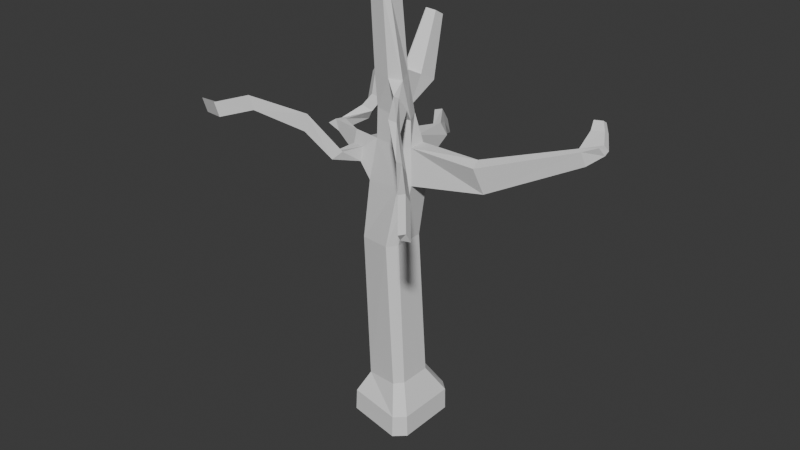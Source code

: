 # Source: tree.blend  (saved by Blender 4.5.90; exported with 4.5.12 LTS)
import bpy
from mathutils import Matrix  # noqa: F401  (used for matrix-valued properties, if any)

bpy.ops.wm.read_factory_settings(use_empty=True)
scene = bpy.context.scene
scene.name = 'Scene'

# ---- collections
col_collection = bpy.data.collections.new('Collection'); scene.collection.children.link(col_collection)

# ---- world
world_world = bpy.data.worlds.new('World'); scene.world = world_world
world_world.use_nodes = True; world_world.node_tree.nodes.clear()
_N = world_world.node_tree.nodes; _L = world_world.node_tree.links
n0 = _N.new('ShaderNodeOutputWorld'); n0.name = 'World Output'; n0.location = (200, 100)
n1 = _N.new('ShaderNodeBackground'); n1.name = 'Background'; n1.location = (-200, 100)
n1.inputs[0].default_value = (0.05088, 0.05088, 0.05088, 1.0)
_L.new(n1.outputs[0], n0.inputs[0])
n0.is_active_output = True
world_world.color = (0.05088, 0.05088, 0.05088)
world_world.sun_shadow_jitter_overblur = 0.0

# ---- meshes
me_cube_001 = bpy.data.meshes.new('Cube.001')
me_cube_001.from_pydata([(1.444, -1.158, -0.461), (1.047, -1.515, -0.4644), (1.065, 1.507, -0.4571), (1.448, 1.163, -0.4614), (-1.137, 1.233, -0.325), (-1.035, -1.164, -0.3639), (-1.079, -1.168, -1.233), (-0.684, -0.737, 0.4105), (-1.14, 1.252, -1.183), (-0.4793, 0.8509, 0.6366), (1.47, -1.157, -1.318), (1.049, -1.542, -1.319), (0.693, -1.052, 0.6366), (0.9583, -0.7231, 0.6366), (1.06, 1.523, -1.31), (1.469, 1.156, -1.313), (0.9682, 0.5253, 0.6366), (0.4145, 0.9259, 0.6366), (-1.005, -0.6393, 9.636), (-0.2487, 0.5027, 10.15), (0.5094, 0.5108, 10.1), (0.986, 0.2311, 10.06), (0.9915, -0.4383, 10.06), (0.7283, -0.6769, 10.08), (-0.6934, 0.7166, 6.333), (-0.9053, -0.7568, 6.186), (0.7037, 0.3935, 6.367), (0.6991, -0.7433, 6.367), (0.1473, 0.7923, 6.328), (0.4041, -1.086, 6.334), (1.103, 0.3212, 8.711), (-0.4513, 0.681, 8.568), (-1.078, -0.6809, 9.078), (1.103, -0.54, 8.711), (0.4904, 0.6946, 8.64), (0.7602, -0.8562, 8.665), (-0.4537, -0.4594, 11.19), (-0.2998, 0.3692, 11.21), (0.284, 0.3922, 11.15), (0.6604, 0.1646, 11.09), (0.9589, -0.4092, 11.03), (0.4578, -0.6196, 11.11), (-0.6326, -0.4435, 15.73), (-0.5385, 0.1401, 15.73), (-0.203, 0.1707, 15.73), (0.01435, 0.009172, 15.73), (0.01435, -0.4392, 15.73), (-0.1064, -0.5824, 15.73), (-0.009669, -0.6788, 15.23), (0.1462, -0.4939, 15.23), (0.1462, 0.08515, 15.23), (-0.6892, -0.4994, 15.2), (-0.1345, 0.2938, 15.23), (-0.5678, 0.2544, 15.23), (-0.4212, 0.3425, 12.42), (0.1939, -0.6686, 12.41), (0.649, -0.463, 12.38), (0.3714, 0.1564, 12.4), (-0.5527, -0.4753, 12.39), (0.05094, 0.3838, 12.42), (0.0271, 2.0, 11.59), (-0.4584, 1.986, 11.55), (-0.52, 0.9722, 12.14), (-0.3302, 2.909, 13.68), (-0.6007, 2.9, 13.65), (-0.6351, 2.334, 13.98), (-0.01806, 1.336, 11.97), (-0.4563, 0.9742, 12.14), (0.01452, 0.6133, 12.33), (-0.5995, 2.335, 13.99), (-0.358, 2.539, 13.89), (1.101, -0.7937, 11.53), (0.9015, -1.002, 11.57), (0.7437, -1.043, 12.02), (0.7995, -0.8383, 11.91), (3.573, -0.4279, 10.03), (3.454, -0.00178, 10.17), (3.595, 0.4296, 9.236), (3.794, -0.104, 9.053), (6.714, 0.9333, 11.03), (6.546, 1.083, 11.06), (6.633, 1.289, 10.56), (6.824, 1.088, 10.51), (7.181, 1.2, 11.21), (7.251, 1.387, 11.26), (7.325, 1.586, 11.02), (7.288, 1.43, 10.89), (6.519, 2.015, 11.17), (6.513, 1.779, 11.44), (6.984, 2.094, 11.35), (6.976, 1.861, 11.5), (6.435, 2.245, 11.49), (6.421, 2.08, 11.69), (6.764, 2.302, 11.61), (6.748, 2.135, 11.72), (-1.592, -0.432, 9.56), (-1.677, 0.2199, 9.565), (-1.8, 0.6417, 9.063), (-1.623, -0.4502, 9.308), (-2.96, 0.3411, 9.793), (-2.91, 0.5926, 9.813), (-2.948, 0.6407, 9.422), (-3.009, 0.3123, 9.396), (-3.243, 0.4181, 9.781), (-3.195, 0.6696, 9.757), (-3.514, 0.7177, 9.527), (-3.573, 0.3893, 9.555), (-2.66, 1.769, 9.83), (-2.851, 1.792, 9.484), (-3.025, 1.627, 10.02), (-3.215, 1.649, 9.673), (-2.919, 2.647, 10.0), (-3.105, 2.597, 9.654), (-3.204, 2.379, 10.19), (-3.389, 2.329, 9.843), (-4.295, 4.316, 10.43), (-4.43, 4.279, 10.18), (-4.503, 4.12, 10.57), (-4.638, 4.083, 10.32), (-0.4501, -0.5113, 10.07), (-0.6916, -0.6417, 8.463), (-1.824, -0.02587, 9.892), (-1.934, -0.09007, 9.005), (-1.273, -1.379, 9.609), (-1.556, -1.615, 9.32), (-1.805, -1.158, 9.427), (-2.115, -2.18, 11.03), (-2.243, -2.211, 10.37), (-2.536, -1.794, 10.52), (-3.704, -3.343, 11.66), (-3.596, -3.245, 11.12), (-3.907, -2.836, 11.25), (-4.791, -3.938, 11.32), (-4.673, -3.841, 10.78), (-4.561, -3.376, 11.01), (-5.77, -3.622, 11.16), (-5.652, -3.525, 10.63), (-5.539, -3.059, 10.86), (0.1144, 2.315, 9.906), (-0.1022, 2.158, 9.803), (0.01619, 2.329, 9.238), (0.2661, 2.511, 9.41), (-0.6464, 3.401, 9.926), (-0.8697, 3.225, 9.892), (-0.581, 2.908, 9.469), (-0.3352, 3.152, 9.54), (-0.9243, 4.102, 9.231), (-1.164, 3.964, 9.158), (-0.8782, 3.651, 8.73), (-0.6107, 3.849, 8.85), (1.997, -2.203, 11.41), (1.702, -2.244, 11.54), (1.724, -2.472, 11.89), (1.925, -2.3, 11.79), (2.911, -2.994, 10.55), (2.74, -3.259, 10.63), (2.784, -3.349, 11.04), (2.798, -3.091, 10.92), (4.35, -4.561, 10.61), (4.119, -4.777, 10.69), (4.25, -5.038, 10.99), (4.332, -4.769, 10.95), (5.018, -5.351, 9.836), (4.787, -5.567, 9.913), (4.917, -5.829, 10.22), (5.0, -5.559, 10.18)], [], [(16, 3, 2, 17), (9, 4, 5, 7), (1, 12, 7, 5), (8, 4, 2, 14), (15, 3, 0, 10), (12, 1, 0, 13), (3, 15, 14, 2), (1, 11, 10, 0), (8, 14, 15, 10, 11, 6), (19, 31, 97, 96), (17, 9, 24, 28), (4, 9, 17, 2), (3, 16, 13, 0), (23, 22, 40, 41), (16, 17, 28, 26), (22, 33, 78, 75), (31, 19, 139, 140), (35, 33, 22, 23), (30, 34, 20, 21), (7, 12, 29, 25), (12, 13, 27, 29), (9, 7, 25, 24), (24, 25, 120, 31), (25, 29, 35, 120), (26, 28, 34, 30), (119, 23, 41, 36), (29, 27, 33, 35), (28, 24, 31, 34), (19, 119, 36, 37), (27, 26, 30, 33), (51, 42, 43, 53), (22, 21, 39, 40), (21, 20, 38, 39), (74, 153, 150, 71), (20, 19, 37, 38), (1, 5, 6, 11), (48, 49, 46, 47), (56, 49, 48, 55), (49, 50, 45, 46), (50, 52, 44, 45), (52, 53, 43, 44), (59, 52, 50, 57), (57, 50, 49, 56), (58, 51, 53, 54), (55, 48, 51, 58), (51, 48, 47, 42), (55, 58, 36, 41), (41, 40, 71, 72), (37, 36, 58, 54), (40, 39, 57, 56), (39, 38, 59, 57), (38, 37, 61, 60), (60, 61, 64, 63), (37, 54, 62, 61), (66, 67, 68), (69, 67, 66, 70), (59, 38, 60, 66, 68), (62, 67, 69, 65), (66, 60, 63, 70), (54, 59, 68, 67, 62), (63, 64, 65, 69, 70), (150, 153, 157, 154), (61, 62, 65, 64), (40, 56, 74, 71), (56, 55, 73, 74), (73, 152, 153, 74), (72, 151, 152, 73), (30, 77, 78, 33), (21, 76, 77, 30), (75, 79, 80, 76), (78, 77, 81, 82), (76, 80, 81, 77), (78, 82, 79, 75), (79, 82, 86, 83), (80, 79, 83, 84), (82, 81, 85, 86), (85, 81, 87, 89), (83, 86, 85, 84), (88, 90, 94, 92), (84, 85, 89, 90), (80, 84, 90, 88), (81, 80, 88, 87), (91, 92, 94, 93), (87, 88, 92, 91), (89, 87, 91, 93), (90, 89, 93, 94), (44, 43, 42, 47, 46, 45), (4, 8, 6, 5), (35, 23, 119, 120), (122, 121, 99, 102), (119, 19, 96, 121), (32, 18, 123, 124), (31, 120, 122, 97), (101, 102, 106, 105), (121, 96, 100, 99), (97, 122, 102, 101), (96, 97, 101, 100), (106, 103, 104, 105), (104, 100, 107, 109), (102, 99, 103, 106), (99, 100, 104, 103), (108, 110, 114, 112), (100, 101, 108, 107), (101, 105, 110, 108), (105, 104, 109, 110), (113, 111, 115, 117), (107, 108, 112, 111), (109, 107, 111, 113), (110, 109, 113, 114), (115, 116, 118, 117), (114, 113, 117, 118), (112, 114, 118, 116), (111, 112, 116, 115), (18, 32, 120, 119), (98, 95, 121, 122), (95, 18, 119, 121), (32, 98, 122, 120), (125, 124, 127, 128), (98, 32, 124, 125), (123, 125, 128, 126), (128, 127, 130, 131), (124, 123, 126, 127), (128, 131, 129, 126), (134, 137, 135, 132), (129, 131, 134, 132), (130, 129, 132, 133), (131, 130, 133, 134), (136, 135, 137), (133, 132, 135, 136), (134, 133, 136, 137), (141, 140, 144, 145), (34, 31, 140, 141), (20, 34, 141, 138), (19, 20, 138, 139), (144, 148, 149, 145), (140, 139, 143, 144), (138, 141, 145, 142), (139, 138, 142, 143), (143, 147, 148, 144), (145, 149, 146, 142), (149, 148, 147, 146), (95, 98, 125), (18, 95, 125, 123), (53, 52, 59, 54), (13, 16, 26, 27), (126, 129, 130, 127), (142, 146, 147, 143), (22, 75, 76, 21), (152, 151, 155, 156), (154, 157, 161, 158), (151, 150, 154, 155), (153, 152, 156, 157), (156, 155, 159, 160), (159, 158, 162, 163), (161, 165, 162, 158), (155, 154, 158, 159), (157, 156, 160, 161), (163, 162, 165, 164), (160, 159, 163, 164), (161, 160, 164, 165), (71, 150, 151, 72), (55, 41, 72, 73)])
_uv = me_cube_001.uv_layers.new(name='UVMap')
_uv.uv.foreach_set('vector', [0.625, 0.5312, 0.5, 0.5312, 0.5, 0.4848, 0.6409, 0.4848, 0.625, 0.2812, 0.5, 0.2812, 0.5, 0.03116, 0.625, 0.03116, 0.5, 0.7652, 0.6409, 0.7652, 0.625, 0.03116, 0.5, 0.03116, 0.375, 0.2812, 0.5, 0.2812, 0.5, 0.4848, 0.3591, 0.4848, 0.375, 0.5312, 0.5, 0.5312, 0.5, 0.7188, 0.375, 0.7188, 0.6409, 0.7652, 0.5, 0.7652, 0.5, 0.7188, 0.625, 0.7188, 0.5, 0.5312, 0.375, 0.5312, 0.3591, 0.4848, 0.5, 0.4848, 0.5, 0.7652, 0.3591, 0.7652, 0.375, 0.7188, 0.5, 0.7188, 0.1562, 0.5, 0.3591, 0.4848, 0.375, 0.5312, 0.375, 0.7188, 0.3591, 0.7652, 0.125, 0.7188, 0.625, 0.2812, 0.625, 0.2812, 0.625, 0.2812, 0.625, 0.2812, 0.6409, 0.4848, 0.625, 0.2812, 0.625, 0.2812, 0.6409, 0.4848, 0.5, 0.2812, 0.625, 0.2812, 0.6409, 0.4848, 0.5, 0.4848, 0.5, 0.5312, 0.625, 0.5312, 0.625, 0.7188, 0.5, 0.7188, 0.6409, 0.7652, 0.625, 0.7188, 0.625, 0.7188, 0.6409, 0.7652, 0.625, 0.5312, 0.6409, 0.4848, 0.6409, 0.4848, 0.625, 0.5312, 0.625, 0.7188, 0.625, 0.7188, 0.625, 0.7188, 0.625, 0.7188, 0.625, 0.2812, 0.625, 0.2812, 0.625, 0.2812, 0.625, 0.2812, 0.6409, 0.7652, 0.625, 0.7188, 0.625, 0.7188, 0.6409, 0.7652, 0.625, 0.5312, 0.6409, 0.4848, 0.6409, 0.4848, 0.625, 0.5312, 0.625, 0.03116, 0.6409, 0.7652, 0.6409, 0.7652, 0.625, 0.03116, 0.6409, 0.7652, 0.625, 0.7188, 0.625, 0.7188, 0.6409, 0.7652, 0.625, 0.2812, 0.625, 0.03116, 0.625, 0.03116, 0.625, 0.2812, 0.625, 0.2812, 0.625, 0.03116, 0.625, 0.03116, 0.625, 0.2812, 0.625, 0.03116, 0.6409, 0.7652, 0.6409, 0.7652, 0.625, 0.03116, 0.625, 0.5312, 0.6409, 0.4848, 0.6409, 0.4848, 0.625, 0.5312, 0.625, 0.03116, 0.6409, 0.7652, 0.6409, 0.7652, 0.625, 0.03116, 0.6409, 0.7652, 0.625, 0.7188, 0.625, 0.7188, 0.6409, 0.7652, 0.6409, 0.4848, 0.625, 0.2812, 0.625, 0.2812, 0.6409, 0.4848, 0.625, 0.2812, 0.625, 0.03116, 0.625, 0.03116, 0.625, 0.2812, 0.625, 0.7188, 0.625, 0.5312, 0.625, 0.5312, 0.625, 0.7188, 0.625, 0.03116, 0.625, 0.03116, 0.625, 0.2812, 0.625, 0.2812, 0.625, 0.7188, 0.625, 0.5312, 0.625, 0.5312, 0.625, 0.7188, 0.625, 0.5312, 0.6409, 0.4848, 0.6409, 0.4848, 0.625, 0.5312, 0.625, 0.7188, 0.625, 0.7188, 0.625, 0.7188, 0.625, 0.7188, 0.6409, 0.4848, 0.625, 0.2812, 0.625, 0.2812, 0.6409, 0.4848, 0.5, 0.7652, 0.5, 0.03116, 0.375, 0.03116, 0.3591, 0.7652, 0.6409, 0.7652, 0.625, 0.7188, 0.625, 0.7188, 0.6409, 0.7652, 0.625, 0.7188, 0.625, 0.7188, 0.6409, 0.7652, 0.6409, 0.7652, 0.625, 0.7188, 0.625, 0.5312, 0.625, 0.5312, 0.625, 0.7188, 0.625, 0.5312, 0.6409, 0.4848, 0.6409, 0.4848, 0.625, 0.5312, 0.6409, 0.4848, 0.625, 0.2812, 0.625, 0.2812, 0.6409, 0.4848, 0.6409, 0.4848, 0.6409, 0.4848, 0.625, 0.5312, 0.625, 0.5312, 0.625, 0.5312, 0.625, 0.5312, 0.625, 0.7188, 0.625, 0.7188, 0.625, 0.03116, 0.625, 0.03116, 0.625, 0.2812, 0.625, 0.2812, 0.6409, 0.7652, 0.6409, 0.7652, 0.625, 0.03116, 0.625, 0.03116, 0.625, 0.03116, 0.6409, 0.7652, 0.6409, 0.7652, 0.625, 0.03116, 0.6409, 0.7652, 0.625, 0.03116, 0.625, 0.03116, 0.6409, 0.7652, 0.6409, 0.7652, 0.625, 0.7188, 0.625, 0.7188, 0.6409, 0.7652, 0.625, 0.2812, 0.625, 0.03116, 0.625, 0.03116, 0.625, 0.2812, 0.625, 0.7188, 0.625, 0.5312, 0.625, 0.5312, 0.625, 0.7188, 0.625, 0.5312, 0.6409, 0.4848, 0.6409, 0.4848, 0.625, 0.5312, 0.6409, 0.4848, 0.625, 0.2812, 0.625, 0.2812, 0.6409, 0.4848, 0.6409, 0.4848, 0.625, 0.2812, 0.625, 0.2812, 0.6409, 0.4848, 0.625, 0.2812, 0.625, 0.2812, 0.625, 0.2812, 0.625, 0.2812, 0.6409, 0.4848, 0.6285, 0.3255, 0.6409, 0.4848, 0.6272, 0.3088, 0.6285, 0.3255, 0.6409, 0.4848, 0.6409, 0.4848, 0.6409, 0.4848, 0.6409, 0.4848, 0.6409, 0.4848, 0.6409, 0.4848, 0.6409, 0.4848, 0.625, 0.2812, 0.6285, 0.3255, 0.6272, 0.3088, 0.625, 0.2812, 0.6409, 0.4848, 0.6409, 0.4848, 0.6409, 0.4848, 0.6409, 0.4848, 0.625, 0.2812, 0.6409, 0.4848, 0.6409, 0.4848, 0.6285, 0.3255, 0.625, 0.2812, 0.6409, 0.4848, 0.625, 0.2812, 0.625, 0.2812, 0.6272, 0.3088, 0.6409, 0.4848, 0.625, 0.7188, 0.625, 0.7188, 0.625, 0.7188, 0.625, 0.7188, 0.625, 0.2812, 0.625, 0.2812, 0.625, 0.2812, 0.625, 0.2812, 0.625, 0.7188, 0.625, 0.7188, 0.625, 0.7188, 0.625, 0.7188, 0.625, 0.7188, 0.6409, 0.7652, 0.6409, 0.7652, 0.625, 0.7188, 0.6409, 0.7652, 0.6409, 0.7652, 0.625, 0.7188, 0.625, 0.7188, 0.6409, 0.7652, 0.6409, 0.7652, 0.6409, 0.7652, 0.6409, 0.7652, 0.625, 0.5312, 0.625, 0.5312, 0.625, 0.7188, 0.625, 0.7188, 0.625, 0.5312, 0.625, 0.5312, 0.625, 0.5312, 0.625, 0.5312, 0.625, 0.7188, 0.625, 0.7188, 0.625, 0.5312, 0.625, 0.5312, 0.625, 0.7188, 0.625, 0.5312, 0.625, 0.5312, 0.625, 0.7188, 0.625, 0.5312, 0.625, 0.5312, 0.625, 0.5312, 0.625, 0.5312, 0.625, 0.7188, 0.625, 0.7188, 0.625, 0.7188, 0.625, 0.7188, 0.625, 0.7188, 0.625, 0.7188, 0.625, 0.7188, 0.625, 0.7188, 0.625, 0.5312, 0.625, 0.7188, 0.625, 0.7188, 0.625, 0.5312, 0.625, 0.7188, 0.625, 0.5312, 0.625, 0.5312, 0.625, 0.7188, 0.625, 0.5312, 0.625, 0.5312, 0.625, 0.5312, 0.625, 0.5312, 0.625, 0.7188, 0.625, 0.7188, 0.625, 0.5312, 0.625, 0.5312, 0.625, 0.5312, 0.625, 0.5312, 0.625, 0.5312, 0.625, 0.5312, 0.625, 0.5312, 0.625, 0.5312, 0.625, 0.5312, 0.625, 0.5312, 0.625, 0.5312, 0.625, 0.5312, 0.625, 0.5312, 0.625, 0.5312, 0.625, 0.5312, 0.625, 0.5312, 0.625, 0.5312, 0.625, 0.5312, 0.625, 0.5312, 0.625, 0.5312, 0.625, 0.5312, 0.625, 0.5312, 0.625, 0.5312, 0.625, 0.5312, 0.625, 0.5312, 0.625, 0.5312, 0.625, 0.5312, 0.625, 0.5312, 0.625, 0.5312, 0.625, 0.5312, 0.625, 0.5312, 0.625, 0.5312, 0.625, 0.5312, 0.625, 0.5312, 0.6409, 0.4848, 0.625, 0.2812, 0.625, 0.03116, 0.6409, 0.7652, 0.625, 0.7188, 0.625, 0.5312, 0.5, 0.2812, 0.375, 0.2812, 0.375, 0.03116, 0.5, 0.03116, 0.6409, 0.7652, 0.6409, 0.7652, 0.625, 0.03116, 0.625, 0.03116, 0.625, 0.03116, 0.625, 0.03116, 0.625, 0.03116, 0.625, 0.03116, 0.625, 0.03116, 0.625, 0.2812, 0.625, 0.2812, 0.625, 0.03116, 0.625, 0.03116, 0.625, 0.03116, 0.625, 0.03116, 0.625, 0.03116, 0.625, 0.2812, 0.625, 0.03116, 0.625, 0.03116, 0.625, 0.2812, 0.625, 0.2812, 0.625, 0.03116, 0.625, 0.03116, 0.625, 0.2812, 0.625, 0.03116, 0.625, 0.2812, 0.625, 0.2812, 0.625, 0.03116, 0.625, 0.2812, 0.625, 0.03116, 0.625, 0.03116, 0.625, 0.2812, 0.625, 0.2812, 0.625, 0.2812, 0.625, 0.2812, 0.625, 0.2812, 0.625, 0.03116, 0.625, 0.03116, 0.625, 0.2812, 0.625, 0.2812, 0.625, 0.2812, 0.625, 0.2812, 0.625, 0.2812, 0.625, 0.2812, 0.625, 0.03116, 0.625, 0.03116, 0.625, 0.03116, 0.625, 0.03116, 0.625, 0.03116, 0.625, 0.2812, 0.625, 0.2812, 0.625, 0.03116, 0.625, 0.2812, 0.625, 0.2812, 0.625, 0.2812, 0.625, 0.2812, 0.625, 0.2812, 0.625, 0.2812, 0.625, 0.2812, 0.625, 0.2812, 0.625, 0.2812, 0.625, 0.2812, 0.625, 0.2812, 0.625, 0.2812, 0.625, 0.2812, 0.625, 0.2812, 0.625, 0.2812, 0.625, 0.2812, 0.625, 0.2812, 0.625, 0.2812, 0.625, 0.2812, 0.625, 0.2812, 0.625, 0.2812, 0.625, 0.2812, 0.625, 0.2812, 0.625, 0.2812, 0.625, 0.2812, 0.625, 0.2812, 0.625, 0.2812, 0.625, 0.2812, 0.625, 0.2812, 0.625, 0.2812, 0.625, 0.2812, 0.625, 0.2812, 0.625, 0.2812, 0.625, 0.2812, 0.625, 0.2812, 0.625, 0.2812, 0.625, 0.2812, 0.625, 0.2812, 0.625, 0.2812, 0.625, 0.2812, 0.625, 0.2812, 0.625, 0.2812, 0.625, 0.2812, 0.625, 0.2812, 0.625, 0.2812, 0.625, 0.2812, 0.625, 0.2812, 0.625, 0.2812, 0.625, 0.03116, 0.625, 0.03116, 0.625, 0.03116, 0.625, 0.03116, 0.625, 0.03116, 0.625, 0.03116, 0.625, 0.03116, 0.625, 0.03116, 0.625, 0.03116, 0.625, 0.03116, 0.625, 0.03116, 0.625, 0.03116, 0.625, 0.03116, 0.625, 0.03116, 0.625, 0.03116, 0.625, 0.03116, 0.625, 0.03116, 0.625, 0.03116, 0.625, 0.03116, 0.625, 0.03116, 0.625, 0.03116, 0.625, 0.03116, 0.625, 0.03116, 0.625, 0.03116, 0.625, 0.03116, 0.625, 0.03116, 0.625, 0.03116, 0.625, 0.03116, 0.625, 0.03116, 0.625, 0.03116, 0.625, 0.03116, 0.625, 0.03116, 0.625, 0.03116, 0.625, 0.03116, 0.625, 0.03116, 0.625, 0.03116, 0.625, 0.03116, 0.625, 0.03116, 0.625, 0.03116, 0.625, 0.03116, 0.625, 0.03116, 0.625, 0.03116, 0.625, 0.03116, 0.625, 0.03116, 0.625, 0.03116, 0.625, 0.03116, 0.625, 0.03116, 0.625, 0.03116, 0.625, 0.03116, 0.625, 0.03116, 0.625, 0.03116, 0.625, 0.03116, 0.625, 0.03116, 0.625, 0.03116, 0.625, 0.03116, 0.625, 0.03116, 0.625, 0.03116, 0.625, 0.03116, 0.625, 0.03116, 0.625, 0.03116, 0.625, 0.03116, 0.625, 0.03116, 0.625, 0.03116, 0.625, 0.03116, 0.625, 0.03116, 0.625, 0.03116, 0.625, 0.03116, 0.6409, 0.4848, 0.625, 0.2812, 0.625, 0.2812, 0.6409, 0.4848, 0.6409, 0.4848, 0.625, 0.2812, 0.625, 0.2812, 0.6409, 0.4848, 0.6409, 0.4848, 0.6409, 0.4848, 0.6409, 0.4848, 0.6409, 0.4848, 0.625, 0.2812, 0.6409, 0.4848, 0.6409, 0.4848, 0.625, 0.2812, 0.625, 0.2812, 0.625, 0.2812, 0.6409, 0.4848, 0.6409, 0.4848, 0.625, 0.2812, 0.625, 0.2812, 0.625, 0.2812, 0.625, 0.2812, 0.6409, 0.4848, 0.6409, 0.4848, 0.6409, 0.4848, 0.6409, 0.4848, 0.625, 0.2812, 0.6409, 0.4848, 0.6409, 0.4848, 0.625, 0.2812, 0.625, 0.2812, 0.625, 0.2812, 0.625, 0.2812, 0.625, 0.2812, 0.6409, 0.4848, 0.6409, 0.4848, 0.6409, 0.4848, 0.6409, 0.4848, 0.6409, 0.4848, 0.625, 0.2812, 0.625, 0.2812, 0.6409, 0.4848, 0.625, 0.03116, 0.625, 0.03116, 0.625, 0.03116, 0.625, 0.03116, 0.625, 0.03116, 0.625, 0.03116, 0.625, 0.03116, 0.625, 0.2812, 0.6409, 0.4848, 0.6409, 0.4848, 0.625, 0.2812, 0.625, 0.7188, 0.625, 0.5312, 0.625, 0.5312, 0.625, 0.7188, 0.625, 0.03116, 0.625, 0.03116, 0.625, 0.03116, 0.625, 0.03116, 0.6409, 0.4848, 0.6409, 0.4848, 0.625, 0.2812, 0.625, 0.2812, 0.625, 0.7188, 0.625, 0.7188, 0.625, 0.5312, 0.625, 0.5312, 0.6409, 0.7652, 0.6409, 0.7652, 0.6409, 0.7652, 0.6409, 0.7652, 0.625, 0.7188, 0.625, 0.7188, 0.625, 0.7188, 0.625, 0.7188, 0.6409, 0.7652, 0.625, 0.7188, 0.625, 0.7188, 0.6409, 0.7652, 0.625, 0.7188, 0.6409, 0.7652, 0.6409, 0.7652, 0.625, 0.7188, 0.6409, 0.7652, 0.6409, 0.7652, 0.6409, 0.7652, 0.6409, 0.7652, 0.6409, 0.7652, 0.625, 0.7188, 0.625, 0.7188, 0.6409, 0.7652, 0.625, 0.7188, 0.625, 0.7188, 0.625, 0.7188, 0.625, 0.7188, 0.6409, 0.7652, 0.625, 0.7188, 0.625, 0.7188, 0.6409, 0.7652, 0.625, 0.7188, 0.6409, 0.7652, 0.6409, 0.7652, 0.625, 0.7188, 0.6409, 0.7652, 0.625, 0.7188, 0.625, 0.7188, 0.6409, 0.7652, 0.6409, 0.7652, 0.6409, 0.7652, 0.6409, 0.7652, 0.6409, 0.7652, 0.625, 0.7188, 0.6409, 0.7652, 0.6409, 0.7652, 0.625, 0.7188, 0.625, 0.7188, 0.625, 0.7188, 0.6409, 0.7652, 0.6409, 0.7652, 0.6409, 0.7652, 0.6409, 0.7652, 0.6409, 0.7652, 0.6409, 0.7652])
me_cube_001.update()

# ---- objects
ob_cube = bpy.data.objects.new('Cube', me_cube_001)

# ---- transforms, parenting, visibility, modifiers, constraints
ob_cube.location = (0.0, 0.0, 1.832)
ob_cube.scale = (0.6345, 0.6345, 0.6345)

# ---- collection membership
col_collection.objects.link(ob_cube)

# ---- scene / render settings (as saved in the file)
scene.frame_start = 1; scene.frame_end = 250; scene.frame_set(1)
scene.render.engine = 'BLENDER_EEVEE_NEXT'
bpy.context.view_layer.update()

# ---- added for rendering (the .blend has no active camera and no usable light): camera, sun
cam_auto = bpy.data.cameras.new('AutoCamera')
cam_auto.lens = 50.0
cam_auto.sensor_width = 36.0
cam_auto.clip_end = 1000.0
ob_auto_camera = bpy.data.objects.new('AutoCamera', cam_auto)
scene.collection.objects.link(ob_auto_camera)
ob_auto_camera.location = (14.447, -17.2242, 17.5651)
ob_auto_camera.rotation_euler = (1.09748, -7.21219e-08, 0.694738)
scene.camera = ob_auto_camera
light_auto_sun = bpy.data.lights.new('AutoSun', 'SUN')
light_auto_sun.energy = 3.0
light_auto_sun.angle = 0.0523599
ob_auto_sun = bpy.data.objects.new('AutoSun', light_auto_sun)
scene.collection.objects.link(ob_auto_sun)
ob_auto_sun.rotation_euler = (0.872665, 0.174533, 0.523599)
bpy.context.view_layer.update()

